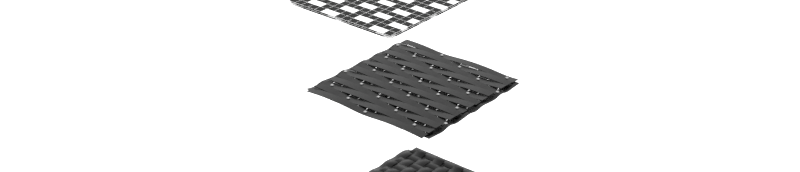 # Source: PlanarNonwovenWoven.blend  (saved by Blender 4.3.3; exported with 4.5.12 LTS)
import bpy
from mathutils import Matrix  # noqa: F401  (used for matrix-valued properties, if any)

bpy.ops.wm.read_factory_settings(use_empty=True)
scene = bpy.context.scene
scene.name = 'Scene'

# ---- collections
col_collection = bpy.data.collections.new('Collection'); scene.collection.children.link(col_collection)

# ---- materials (node trees are filled in below, after node groups)
mat_weave = bpy.data.materials.new('weave')
mat_staples = bpy.data.materials.new('staples')
mat_frame = bpy.data.materials.new('frame')
mat_matrix = bpy.data.materials.new('matrix')

# ---- node groups
ng_abc_mask_warp = bpy.data.node_groups.new('ABC_MASK_WARP', 'GeometryNodeTree')
_s = ng_abc_mask_warp.interface.new_socket(name='Result', in_out='OUTPUT', socket_type='NodeSocketBool')
_s = ng_abc_mask_warp.interface.new_socket(name='Value', in_out='OUTPUT', socket_type='NodeSocketFloat')
_s = ng_abc_mask_warp.interface.new_socket(name='N_x', in_out='INPUT', socket_type='NodeSocketInt')
_s = ng_abc_mask_warp.interface.new_socket(name='N_y', in_out='INPUT', socket_type='NodeSocketInt')
_s = ng_abc_mask_warp.interface.new_socket(name='A', in_out='INPUT', socket_type='NodeSocketInt')
_s = ng_abc_mask_warp.interface.new_socket(name='B', in_out='INPUT', socket_type='NodeSocketInt')
_s = ng_abc_mask_warp.interface.new_socket(name='C', in_out='INPUT', socket_type='NodeSocketInt')
_N = ng_abc_mask_warp.nodes; _L = ng_abc_mask_warp.links
n0 = _N.new('NodeFrame'); n0.name = 'Frame'; n0.location = (-190, 265)
n0.label = 'X'
n0.width = 200
n1 = _N.new('NodeFrame'); n1.name = 'Frame.001'; n1.location = (-190, 105)
n1.label = 'Y'
n1.width = 200
n2 = _N.new('NodeGroupOutput'); n2.name = 'Group Output'; n2.location = (540, 60)
n3 = _N.new('ShaderNodeMath'); n3.name = 'Math.017'; n3.location = (180, 60)
n3.hide = True
n3.operation = 'MULTIPLY'
n4 = _N.new('ShaderNodeMath'); n4.name = 'Math.019'; n4.location = (180, 20)
n4.hide = True
n5 = _N.new('ShaderNodeMath'); n5.name = 'Math.018'; n5.location = (360, 100)
n5.hide = True
n5.operation = 'MODULO'
n6 = _N.new('FunctionNodeCompare'); n6.name = 'Compare'; n6.location = (360, 40)
n6.hide = True
n6.operation = 'GREATER_EQUAL'
n6.inputs[6].default_value = (0.0, 0.0, 0.0, 0.0)
n6.inputs[7].default_value = (0.0, 0.0, 0.0, 0.0)
n7 = _N.new('ShaderNodeMath'); n7.name = 'Math.016'; n7.location = (180, 120)
n7.hide = True
n8 = _N.new('ShaderNodeMath'); n8.name = 'Math.012'; n8.location = (30, -45)
n8.hide = True
n8.operation = 'FLOORED_MODULO'
n9 = _N.new('ShaderNodeMath'); n9.name = 'Math.013'; n9.location = (30, -45)
n9.hide = True
n9.operation = 'DIVIDE'
n10 = _N.new('ShaderNodeMath'); n10.name = 'Math.015'; n10.location = (30, -85)
n10.hide = True
n10.operation = 'FLOOR'
n11 = _N.new('NodeGroupInput'); n11.name = 'Group Input'; n11.location = (-560, 60)
n12 = _N.new('NodeReroute'); n12.name = 'Reroute'; n12.location = (-282, 165)
n12.width = 16
n12.socket_idname = 'NodeSocketInt'
n13 = _N.new('GeometryNodeInputIndex'); n13.name = 'Index'; n13.location = (-540, 260)
n8.parent = n0
n9.parent = n1
n10.parent = n1
_L.new(n3.outputs[0], n7.inputs[1])
_L.new(n4.outputs[0], n5.inputs[1])
_L.new(n10.outputs[0], n3.inputs[1])
_L.new(n8.outputs[0], n7.inputs[0])
_L.new(n7.outputs[0], n5.inputs[0])
_L.new(n9.outputs[0], n10.inputs[0])
_L.new(n12.outputs[0], n8.inputs[0])
_L.new(n12.outputs[0], n9.inputs[0])
_L.new(n5.outputs[0], n6.inputs[0])
_L.new(n6.outputs[0], n2.inputs[0])
_L.new(n11.outputs[4], n3.inputs[0])
_L.new(n11.outputs[2], n4.inputs[0])
_L.new(n11.outputs[3], n4.inputs[1])
_L.new(n11.outputs[2], n6.inputs[1])
_L.new(n13.outputs[0], n12.inputs[0])
_L.new(n11.outputs[0], n8.inputs[1])
_L.new(n11.outputs[0], n9.inputs[1])
_L.new(n5.outputs[0], n2.inputs[1])
n2.is_active_output = True
ng_abc_mask_weft = bpy.data.node_groups.new('ABC_MASK_WEFT', 'GeometryNodeTree')
_s = ng_abc_mask_weft.interface.new_socket(name='Result', in_out='OUTPUT', socket_type='NodeSocketBool')
_s = ng_abc_mask_weft.interface.new_socket(name='Value', in_out='OUTPUT', socket_type='NodeSocketFloat')
_s = ng_abc_mask_weft.interface.new_socket(name='N_x', in_out='INPUT', socket_type='NodeSocketInt')
_s = ng_abc_mask_weft.interface.new_socket(name='N_y', in_out='INPUT', socket_type='NodeSocketInt')
_s = ng_abc_mask_weft.interface.new_socket(name='A', in_out='INPUT', socket_type='NodeSocketInt')
_s = ng_abc_mask_weft.interface.new_socket(name='B', in_out='INPUT', socket_type='NodeSocketInt')
_s = ng_abc_mask_weft.interface.new_socket(name='C', in_out='INPUT', socket_type='NodeSocketInt')
_N = ng_abc_mask_weft.nodes; _L = ng_abc_mask_weft.links
n0 = _N.new('NodeFrame'); n0.name = 'Frame'; n0.location = (-190, 265)
n0.label = 'X'
n0.width = 200
n1 = _N.new('NodeFrame'); n1.name = 'Frame.001'; n1.location = (-190, 105)
n1.label = 'Y'
n1.width = 200
n2 = _N.new('NodeGroupOutput'); n2.name = 'Group Output'; n2.location = (600, 60)
n3 = _N.new('ShaderNodeMath'); n3.name = 'Math.017'; n3.location = (180, 60)
n3.hide = True
n3.operation = 'MULTIPLY'
n4 = _N.new('ShaderNodeMath'); n4.name = 'Math.019'; n4.location = (180, 20)
n4.hide = True
n5 = _N.new('ShaderNodeMath'); n5.name = 'Math.018'; n5.location = (360, 100)
n5.hide = True
n5.operation = 'MODULO'
n6 = _N.new('FunctionNodeCompare'); n6.name = 'Compare'; n6.location = (360, 40)
n6.hide = True
n6.operation = 'GREATER_EQUAL'
n6.inputs[6].default_value = (0.0, 0.0, 0.0, 0.0)
n6.inputs[7].default_value = (0.0, 0.0, 0.0, 0.0)
n7 = _N.new('ShaderNodeMath'); n7.name = 'Math.016'; n7.location = (180, 120)
n7.hide = True
n8 = _N.new('ShaderNodeMath'); n8.name = 'Math.012'; n8.location = (30, -45)
n8.hide = True
n8.operation = 'MODULO'
n9 = _N.new('ShaderNodeMath'); n9.name = 'Math.014'; n9.location = (30, -85)
n9.hide = True
n9.operation = 'FLOOR'
n10 = _N.new('ShaderNodeMath'); n10.name = 'Math.013'; n10.location = (30, -45)
n10.hide = True
n10.operation = 'DIVIDE'
n11 = _N.new('ShaderNodeMath'); n11.name = 'Math.015'; n11.location = (30, -85)
n11.hide = True
n11.operation = 'FLOOR'
n12 = _N.new('NodeGroupInput'); n12.name = 'Group Input'; n12.location = (-560, 60)
n13 = _N.new('NodeReroute'); n13.name = 'Reroute'; n13.location = (-282, 165)
n13.width = 16
n13.socket_idname = 'NodeSocketInt'
n14 = _N.new('GeometryNodeInputIndex'); n14.name = 'Index'; n14.location = (-540, 260)
n8.parent = n0
n9.parent = n0
n10.parent = n1
n11.parent = n1
_L.new(n3.outputs[0], n7.inputs[1])
_L.new(n8.outputs[0], n9.inputs[0])
_L.new(n4.outputs[0], n5.inputs[1])
_L.new(n7.outputs[0], n5.inputs[0])
_L.new(n10.outputs[0], n11.inputs[0])
_L.new(n13.outputs[0], n8.inputs[0])
_L.new(n13.outputs[0], n10.inputs[0])
_L.new(n5.outputs[0], n6.inputs[0])
_L.new(n6.outputs[0], n2.inputs[0])
_L.new(n12.outputs[4], n3.inputs[0])
_L.new(n12.outputs[2], n4.inputs[0])
_L.new(n12.outputs[3], n4.inputs[1])
_L.new(n12.outputs[2], n6.inputs[1])
_L.new(n14.outputs[0], n13.inputs[0])
_L.new(n12.outputs[1], n8.inputs[1])
_L.new(n12.outputs[1], n10.inputs[1])
_L.new(n11.outputs[0], n7.inputs[0])
_L.new(n9.outputs[0], n3.inputs[1])
_L.new(n5.outputs[0], n2.inputs[1])
n2.is_active_output = True
ng_abc_nonwoven = bpy.data.node_groups.new('abc_nonwoven', 'GeometryNodeTree')
_s = ng_abc_nonwoven.interface.new_socket(name='Geometry', in_out='OUTPUT', socket_type='NodeSocketGeometry')
_s = ng_abc_nonwoven.interface.new_socket(name='x', in_out='INPUT', socket_type='NodeSocketInt')
_s.default_value = 10
_s.min_value = 1
_s.max_value = 10000
_s = ng_abc_nonwoven.interface.new_socket(name='y', in_out='INPUT', socket_type='NodeSocketInt')
_s.default_value = 10
_s.min_value = 1
_s.max_value = 10000
_s = ng_abc_nonwoven.interface.new_socket(name='A', in_out='INPUT', socket_type='NodeSocketInt')
_s.default_value = 32
_s = ng_abc_nonwoven.interface.new_socket(name='B', in_out='INPUT', socket_type='NodeSocketInt')
_s.default_value = 32
_s = ng_abc_nonwoven.interface.new_socket(name='C', in_out='INPUT', socket_type='NodeSocketInt')
_s.default_value = 32
_s = ng_abc_nonwoven.interface.new_socket(name='Y', in_out='INPUT', socket_type='NodeSocketFloat')
_s.min_value = -1e+04
_s.max_value = 1e+04
ng_abc_nonwoven.is_modifier = True
_N = ng_abc_nonwoven.nodes; _L = ng_abc_nonwoven.links
n0 = _N.new('NodeGroupOutput'); n0.name = 'Group Output'; n0.location = (2240, 100)
n1 = _N.new('GeometryNodeMeshLine'); n1.name = 'Mesh Line'; n1.location = (-740, 200)
n2 = _N.new('GeometryNodeInstanceOnPoints'); n2.name = 'Instance on Points'; n2.location = (-420, 200)
n3 = _N.new('GeometryNodeMeshLine'); n3.name = 'Mesh Line.001'; n3.location = (-740, -20)
n4 = _N.new('GeometryNodeInstanceOnPoints'); n4.name = 'Instance on Points.001'; n4.location = (-420, -140)
n5 = _N.new('GeometryNodeRealizeInstances'); n5.name = 'Realize Instances'; n5.location = (-260, -140)
n6 = _N.new('NodeGroupInput'); n6.name = 'Group Input'; n6.location = (-1120, 60)
n7 = _N.new('NodeGroupInput'); n7.name = 'Group Input.001'; n7.location = (-620, -560)
n8 = _N.new('GeometryNodeSetPosition'); n8.name = 'Set Position'; n8.location = (-580, 200)
n9 = _N.new('GeometryNodeGroup'); n9.name = 'Group'; n9.location = (-420, -480)
n9.width = 199
n9.node_tree = ng_abc_mask_warp
n10 = _N.new('GeometryNodeSetPosition'); n10.name = 'Set Position.001'; n10.location = (200, -220)
n11 = _N.new('GeometryNodeRealizeInstances'); n11.name = 'Realize Instances.001'; n11.location = (-260, 200)
n12 = _N.new('GeometryNodeSetPosition'); n12.name = 'Set Position.002'; n12.location = (500, -420)
n13 = _N.new('GeometryNodeJoinGeometry'); n13.name = 'Join Geometry'; n13.location = (1120, -60)
n14 = _N.new('GeometryNodeMeshToCurve'); n14.name = 'Mesh to Curve'; n14.location = (1120, -140)
n15 = _N.new('GeometryNodeCurveToMesh'); n15.name = 'Curve to Mesh'; n15.location = (1300, -200)
n16 = _N.new('GeometryNodeCurvePrimitiveLine'); n16.name = 'Curve Line'; n16.location = (940, -440)
n16.inputs[0].default_value = (-0.25, 0.0, 0.0)
n16.inputs[1].default_value = (0.25, 0.0, 0.0)
n17 = _N.new('GeometryNodeCurveSplineType'); n17.name = 'Set Spline Type'; n17.location = (1120, -260)
n17.spline_type = 'BEZIER'
n18 = _N.new('ShaderNodeCombineXYZ'); n18.name = 'Combine XYZ'; n18.location = (160, -880)
n19 = _N.new('ShaderNodeMath'); n19.name = 'Math'; n19.location = (0, -880)
n19.operation = 'MULTIPLY'
n19.inputs[1].default_value = -1.0
n20 = _N.new('ShaderNodeCombineXYZ'); n20.name = 'Combine XYZ.001'; n20.location = (20, -380)
n21 = _N.new('GeometryNodeGroup'); n21.name = 'Group.001'; n21.location = (-420, -700)
n21.width = 201
n21.node_tree = ng_abc_mask_weft
n22 = _N.new('ShaderNodeCombineXYZ'); n22.name = 'Combine XYZ.002'; n22.location = (-740, -240)
n23 = _N.new('GeometryNodeStoreNamedAttribute'); n23.name = 'Store Named Attribute'; n23.location = (800, -40)
n23.data_type = 'FLOAT_COLOR'
n23.inputs[2].default_value = 'c'
n23.inputs[3].default_value = (0.8, 0.2499, 0.2499, 1.0)
n24 = _N.new('GeometryNodeStoreNamedAttribute'); n24.name = 'Store Named Attribute.001'; n24.location = (800, -240)
n24.data_type = 'FLOAT_COLOR'
n24.inputs[2].default_value = 'c'
n24.inputs[3].default_value = (0.25, 0.8, 0.25, 1.0)
n25 = _N.new('GeometryNodeSetMaterial'); n25.name = 'Set Material'; n25.location = (1620, -200)
n25.inputs[2].default_value = mat_weave
n26 = _N.new('ShaderNodeCombineXYZ'); n26.name = 'Combine XYZ.003'; n26.location = (-940, -80)
n27 = _N.new('ShaderNodeCombineXYZ'); n27.name = 'Combine XYZ.004'; n27.location = (-940, 60)
n28 = _N.new('GeometryNodeSetShadeSmooth'); n28.name = 'Set Shade Smooth'; n28.location = (1780, -200)
n28.inputs[2].default_value = False
n29 = _N.new('GeometryNodeSetPosition'); n29.name = 'Set Position.003'; n29.location = (-580, -40)
n29.mute = True
n30 = _N.new('FunctionNodeBooleanMath'); n30.name = 'Boolean Math'; n30.location = (-180, -320)
n30.operation = 'NOT'
n31 = _N.new('FunctionNodeBooleanMath'); n31.name = 'Boolean Math.001'; n31.location = (-180, -520)
n31.operation = 'NOT'
n32 = _N.new('GeometryNodeCurveSetHandles'); n32.name = 'Set Handle Type'; n32.location = (1280, -60)
n33 = _N.new('GeometryNodeDeleteGeometry'); n33.name = 'Delete Geometry'; n33.location = (1140, 500)
n34 = _N.new('GeometryNodeInstanceOnPoints'); n34.name = 'Instance on Points.002'; n34.location = (1300, 500)
n35 = _N.new('GeometryNodeMeshCylinder'); n35.name = 'Cylinder'; n35.location = (820, 320)
n35.inputs[3].default_value = 0.09
n35.inputs[4].default_value = 0.1
n36 = _N.new('GeometryNodeJoinGeometry'); n36.name = 'Join Geometry.001'; n36.location = (2020, 120)
n37 = _N.new('GeometryNodeSetMaterial'); n37.name = 'Set Material.001'; n37.location = (1460, 500)
n37.inputs[2].default_value = mat_staples
n38 = _N.new('GeometryNodeTransform'); n38.name = 'Transform Geometry'; n38.location = (980, 320)
n38.hide = True
n38.inputs[1].default_value = (0.0, 0.0, -0.025)
n39 = _N.new('ShaderNodeMath'); n39.name = 'Math.002'; n39.location = (-180, -760)
n39.hide = True
n39.operation = 'SINE'
n39.inputs[1].default_value = 0.1
n40 = _N.new('ShaderNodeMath'); n40.name = 'Math.003'; n40.location = (-180, -680)
n40.hide = True
n40.operation = 'DIVIDE'
n41 = _N.new('ShaderNodeMath'); n41.name = 'Math.004'; n41.location = (-180, -720)
n41.hide = True
n41.operation = 'MULTIPLY'
n41.inputs[1].default_value = 3.142
n42 = _N.new('ShaderNodeMath'); n42.name = 'Math.005'; n42.location = (-180, -640)
n42.hide = True
n43 = _N.new('ShaderNodeMath'); n43.name = 'Math.006'; n43.location = (-180, -800)
n43.hide = True
n43.operation = 'DIVIDE'
n43.inputs[1].default_value = 10.0
n44 = _N.new('ShaderNodeMath'); n44.name = 'Math.007'; n44.location = (-180, -1000)
n44.hide = True
n44.operation = 'SINE'
n44.inputs[1].default_value = 0.1
n45 = _N.new('ShaderNodeMath'); n45.name = 'Math.008'; n45.location = (-180, -920)
n45.hide = True
n45.operation = 'DIVIDE'
n46 = _N.new('ShaderNodeMath'); n46.name = 'Math.009'; n46.location = (-180, -960)
n46.hide = True
n46.operation = 'MULTIPLY'
n46.inputs[1].default_value = 3.142
n47 = _N.new('ShaderNodeMath'); n47.name = 'Math.010'; n47.location = (-180, -880)
n47.hide = True
n48 = _N.new('ShaderNodeMath'); n48.name = 'Math.011'; n48.location = (-180, -1040)
n48.hide = True
n48.operation = 'DIVIDE'
n48.inputs[1].default_value = 10.0
n49 = _N.new('GeometryNodeStoreNamedAttribute'); n49.name = 'Store Named Attribute.002'; n49.location = (1460, -200)
n49.inputs[2].default_value = 't'
n50 = _N.new('GeometryNodeSplineParameter'); n50.name = 'Spline Parameter'; n50.location = (940, -700)
n51 = _N.new('GeometryNodeCaptureAttribute'); n51.name = 'Capture Attribute'; n51.location = (1120, -400)
n51.capture_items.clear()
n52 = _N.new('GeometryNodeStoreNamedAttribute'); n52.name = 'Store Named Attribute.003'; n52.location = (960, -40)
n52.inputs[2].default_value = 'i'
n53 = _N.new('GeometryNodeStoreNamedAttribute'); n53.name = 'Store Named Attribute.004'; n53.location = (960, -240)
n53.inputs[2].default_value = 'i'
n54 = _N.new('GeometryNodeJoinGeometry'); n54.name = 'Join Geometry.002'; n54.location = (1140, 340)
n55 = _N.new('GeometryNodeMeshUVSphere'); n55.name = 'UV Sphere'; n55.location = (980, 280)
n55.inputs[2].default_value = 0.08
n56 = _N.new('GeometryNodeInputNamedAttribute'); n56.name = 'Named Attribute'; n56.location = (1275, -200)
n56.inputs[0].default_value = 'radius'
n57 = _N.new('GeometryNodeSwitch'); n57.name = 'Switch'; n57.location = (1275, -200)
n57.input_type = 'FLOAT'
n57.inputs[1].default_value = 1.0
_L.new(n8.outputs[0], n2.inputs[0])
_L.new(n3.outputs[0], n2.inputs[2])
_L.new(n29.outputs[0], n4.inputs[0])
_L.new(n1.outputs[0], n4.inputs[2])
_L.new(n4.outputs[0], n5.inputs[0])
_L.new(n6.outputs[0], n1.inputs[0])
_L.new(n6.outputs[1], n3.inputs[0])
_L.new(n1.outputs[0], n8.inputs[0])
_L.new(n7.outputs[0], n9.inputs[0])
_L.new(n7.outputs[1], n9.inputs[1])
_L.new(n5.outputs[0], n10.inputs[0])
_L.new(n30.outputs[0], n10.inputs[1])
_L.new(n2.outputs[0], n11.inputs[0])
_L.new(n11.outputs[0], n12.inputs[0])
_L.new(n7.outputs[2], n9.inputs[2])
_L.new(n7.outputs[3], n9.inputs[3])
_L.new(n7.outputs[4], n9.inputs[4])
_L.new(n52.outputs[0], n13.inputs[0])
_L.new(n53.outputs[0], n13.inputs[0])
_L.new(n13.outputs[0], n14.inputs[0])
_L.new(n32.outputs[0], n15.inputs[0])
_L.new(n51.outputs[0], n15.inputs[1])
_L.new(n14.outputs[0], n17.inputs[0])
_L.new(n19.outputs[0], n18.inputs[2])
_L.new(n43.outputs[0], n20.inputs[2])
_L.new(n31.outputs[0], n12.inputs[1])
_L.new(n7.outputs[0], n21.inputs[0])
_L.new(n7.outputs[1], n21.inputs[1])
_L.new(n7.outputs[2], n21.inputs[2])
_L.new(n7.outputs[3], n21.inputs[3])
_L.new(n7.outputs[4], n21.inputs[4])
_L.new(n36.outputs[0], n0.inputs[0])
_L.new(n10.outputs[0], n23.inputs[0])
_L.new(n12.outputs[0], n24.inputs[0])
_L.new(n49.outputs[0], n25.inputs[0])
_L.new(n6.outputs[5], n26.inputs[1])
_L.new(n6.outputs[5], n27.inputs[0])
_L.new(n27.outputs[0], n1.inputs[3])
_L.new(n25.outputs[0], n28.inputs[0])
_L.new(n26.outputs[0], n3.inputs[3])
_L.new(n3.outputs[0], n29.inputs[0])
_L.new(n22.outputs[0], n29.inputs[3])
_L.new(n9.outputs[0], n30.inputs[0])
_L.new(n21.outputs[0], n31.inputs[0])
_L.new(n17.outputs[0], n32.inputs[0])
_L.new(n20.outputs[0], n10.inputs[3])
_L.new(n18.outputs[0], n12.inputs[3])
_L.new(n5.outputs[0], n33.inputs[0])
_L.new(n30.outputs[0], n33.inputs[1])
_L.new(n33.outputs[0], n34.inputs[0])
_L.new(n54.outputs[0], n34.inputs[2])
_L.new(n28.outputs[0], n36.inputs[0])
_L.new(n37.outputs[0], n36.inputs[0])
_L.new(n34.outputs[0], n37.inputs[0])
_L.new(n35.outputs[0], n38.inputs[0])
_L.new(n42.outputs[0], n40.inputs[0])
_L.new(n7.outputs[2], n40.inputs[1])
_L.new(n40.outputs[0], n41.inputs[0])
_L.new(n41.outputs[0], n39.inputs[0])
_L.new(n9.outputs[1], n42.inputs[0])
_L.new(n39.outputs[0], n43.inputs[0])
_L.new(n47.outputs[0], n45.inputs[0])
_L.new(n7.outputs[2], n45.inputs[1])
_L.new(n45.outputs[0], n46.inputs[0])
_L.new(n46.outputs[0], n44.inputs[0])
_L.new(n44.outputs[0], n48.inputs[0])
_L.new(n21.outputs[1], n47.inputs[0])
_L.new(n48.outputs[0], n19.inputs[0])
_L.new(n15.outputs[0], n49.inputs[0])
_L.new(n16.outputs[0], n51.inputs[0])
_L.new(n50.outputs[0], n51.inputs[1])
_L.new(n51.outputs[1], n49.inputs[3])
_L.new(n23.outputs[0], n52.inputs[0])
_L.new(n9.outputs[1], n52.inputs[3])
_L.new(n24.outputs[0], n53.inputs[0])
_L.new(n21.outputs[1], n53.inputs[3])
_L.new(n38.outputs[0], n54.inputs[0])
_L.new(n55.outputs[0], n54.inputs[0])
_L.new(n56.outputs[1], n57.inputs[0])
_L.new(n56.outputs[0], n57.inputs[2])
_L.new(n57.outputs[0], n15.inputs[2])
n0.is_active_output = True
ng_smooth_by_angle = bpy.data.node_groups.new('Smooth by Angle', 'GeometryNodeTree')
_s = ng_smooth_by_angle.interface.new_socket(name='Mesh', in_out='OUTPUT', socket_type='NodeSocketGeometry')
_s = ng_smooth_by_angle.interface.new_socket(name='Mesh', in_out='INPUT', socket_type='NodeSocketGeometry')
_s = ng_smooth_by_angle.interface.new_socket(name='Angle', in_out='INPUT', socket_type='NodeSocketFloat')
_s.subtype = 'ANGLE'
_s.default_value = 0.5236
_s.min_value = 0.0
_s.max_value = 3.142
_s.description = 'Maximum face angle for smooth edges'
_s = ng_smooth_by_angle.interface.new_socket(name='Ignore Sharpness', in_out='INPUT', socket_type='NodeSocketBool')
_s.force_non_field = True
ng_smooth_by_angle.is_modifier = True
_N = ng_smooth_by_angle.nodes; _L = ng_smooth_by_angle.links
n0 = _N.new('GeometryNodeSetShadeSmooth'); n0.name = 'Set Shade Smooth'; n0.location = (120, -80)
n0.domain = 'EDGE'
n1 = _N.new('GeometryNodeSetShadeSmooth'); n1.name = 'Set Shade Smooth.001'; n1.location = (300, -80)
n2 = _N.new('NodeGroupOutput'); n2.name = 'Group Output'; n2.location = (480, -80)
n3 = _N.new('GeometryNodeInputMeshEdgeAngle'); n3.name = 'Edge Angle'; n3.location = (-440, -240)
n4 = _N.new('NodeGroupInput'); n4.name = 'Group Input'; n4.location = (-80, -80)
n5 = _N.new('GeometryNodeInputEdgeSmooth'); n5.name = 'Is Edge Smooth'; n5.location = (-260, -120)
n6 = _N.new('GeometryNodeInputShadeSmooth'); n6.name = 'Is Shade Smooth'; n6.location = (-440, -397)
n7 = _N.new('FunctionNodeCompare'); n7.name = 'Compare'; n7.location = (-260, -260)
n7.operation = 'LESS_EQUAL'
n7.inputs[6].default_value = (0.0, 0.0, 0.0, 0.0)
n7.inputs[7].default_value = (0.0, 0.0, 0.0, 0.0)
n8 = _N.new('FunctionNodeBooleanMath'); n8.name = 'Boolean Math.001'; n8.location = (-80, -260)
n9 = _N.new('NodeGroupInput'); n9.name = 'Group Input.001'; n9.location = (-440, -329)
n10 = _N.new('NodeGroupInput'); n10.name = 'Group Input.002'; n10.location = (-259, -189)
n11 = _N.new('FunctionNodeBooleanMath'); n11.name = 'Boolean Math'; n11.location = (-80, -149)
n11.operation = 'OR'
n12 = _N.new('FunctionNodeBooleanMath'); n12.name = 'Boolean Math.002'; n12.location = (-260, -380)
n12.operation = 'OR'
n13 = _N.new('NodeGroupInput'); n13.name = 'Group Input.003'; n13.location = (-440, -460)
_L.new(n3.outputs[0], n7.inputs[0])
_L.new(n1.outputs[0], n2.inputs[0])
_L.new(n9.outputs[1], n7.inputs[1])
_L.new(n7.outputs[0], n8.inputs[0])
_L.new(n4.outputs[0], n0.inputs[0])
_L.new(n0.outputs[0], n1.inputs[0])
_L.new(n8.outputs[0], n0.inputs[2])
_L.new(n10.outputs[2], n11.inputs[1])
_L.new(n5.outputs[0], n11.inputs[0])
_L.new(n11.outputs[0], n0.inputs[1])
_L.new(n13.outputs[2], n12.inputs[1])
_L.new(n6.outputs[0], n12.inputs[0])
_L.new(n12.outputs[0], n8.inputs[1])
n2.is_active_output = True
ng_abc_woven = bpy.data.node_groups.new('abc_woven', 'GeometryNodeTree')
_s = ng_abc_woven.interface.new_socket(name='Geometry', in_out='OUTPUT', socket_type='NodeSocketGeometry')
_s = ng_abc_woven.interface.new_socket(name='x', in_out='INPUT', socket_type='NodeSocketInt')
_s.default_value = 10
_s.min_value = 1
_s.max_value = 10000
_s = ng_abc_woven.interface.new_socket(name='y', in_out='INPUT', socket_type='NodeSocketInt')
_s.default_value = 10
_s.min_value = 1
_s.max_value = 10000
_s = ng_abc_woven.interface.new_socket(name='A', in_out='INPUT', socket_type='NodeSocketInt')
_s.default_value = 32
_s = ng_abc_woven.interface.new_socket(name='B', in_out='INPUT', socket_type='NodeSocketInt')
_s.default_value = 32
_s = ng_abc_woven.interface.new_socket(name='C', in_out='INPUT', socket_type='NodeSocketInt')
_s.default_value = 32
_s = ng_abc_woven.interface.new_socket(name='Z', in_out='INPUT', socket_type='NodeSocketFloat')
_s.min_value = -1e+04
_s.max_value = 1e+04
_s = ng_abc_woven.interface.new_socket(name='Y', in_out='INPUT', socket_type='NodeSocketFloat')
_s.min_value = -1e+04
_s.max_value = 1e+04
ng_abc_woven.is_modifier = True
_N = ng_abc_woven.nodes; _L = ng_abc_woven.links
n0 = _N.new('NodeGroupOutput'); n0.name = 'Group Output'; n0.location = (1520, -140)
n1 = _N.new('GeometryNodeMeshLine'); n1.name = 'Mesh Line'; n1.location = (-786, 193)
n2 = _N.new('GeometryNodeInstanceOnPoints'); n2.name = 'Instance on Points'; n2.location = (-460, 200)
n3 = _N.new('GeometryNodeMeshLine'); n3.name = 'Mesh Line.001'; n3.location = (-780, -40)
n4 = _N.new('GeometryNodeInstanceOnPoints'); n4.name = 'Instance on Points.001'; n4.location = (-460, -140)
n5 = _N.new('GeometryNodeRealizeInstances'); n5.name = 'Realize Instances'; n5.location = (40, -160)
n6 = _N.new('NodeGroupInput'); n6.name = 'Group Input'; n6.location = (-1160, -20)
n7 = _N.new('NodeGroupInput'); n7.name = 'Group Input.001'; n7.location = (-760, -400)
n8 = _N.new('GeometryNodeSetPosition'); n8.name = 'Set Position'; n8.location = (-620, 200)
n9 = _N.new('GeometryNodeGroup'); n9.name = 'Group'; n9.location = (-280, 140)
n9.width = 199
n9.node_tree = ng_abc_mask_warp
n10 = _N.new('GeometryNodeSetPosition'); n10.name = 'Set Position.001'; n10.location = (200, -160)
n11 = _N.new('GeometryNodeRealizeInstances'); n11.name = 'Realize Instances.001'; n11.location = (40, 160)
n12 = _N.new('GeometryNodeSetPosition'); n12.name = 'Set Position.002'; n12.location = (200, 20)
n13 = _N.new('GeometryNodeJoinGeometry'); n13.name = 'Join Geometry'; n13.location = (540, 40)
n14 = _N.new('GeometryNodeMeshToCurve'); n14.name = 'Mesh to Curve'; n14.location = (540, -40)
n15 = _N.new('GeometryNodeCurveToMesh'); n15.name = 'Curve to Mesh'; n15.location = (860, -140)
n16 = _N.new('GeometryNodeCurvePrimitiveLine'); n16.name = 'Curve Line'; n16.location = (540, -300)
n16.inputs[0].default_value = (-0.25, 0.0, 0.0)
n16.inputs[1].default_value = (0.25, 0.0, 0.0)
n17 = _N.new('GeometryNodeCurveSplineType'); n17.name = 'Set Spline Type'; n17.location = (540, -160)
n17.spline_type = 'NURBS'
n18 = _N.new('ShaderNodeCombineXYZ'); n18.name = 'Combine XYZ'; n18.location = (40, -320)
n19 = _N.new('ShaderNodeMath'); n19.name = 'Math'; n19.location = (-120, -320)
n19.operation = 'MULTIPLY'
n19.inputs[1].default_value = -0.1
n20 = _N.new('ShaderNodeCombineXYZ'); n20.name = 'Combine XYZ.001'; n20.location = (40, 0)
n21 = _N.new('GeometryNodeGroup'); n21.name = 'Group.001'; n21.location = (-280, -80)
n21.width = 201
n21.node_tree = ng_abc_mask_weft
n22 = _N.new('ShaderNodeCombineXYZ'); n22.name = 'Combine XYZ.002'; n22.location = (-780, -260)
n23 = _N.new('GeometryNodeStoreNamedAttribute'); n23.name = 'Store Named Attribute'; n23.location = (380, -160)
n23.data_type = 'FLOAT_COLOR'
n23.inputs[2].default_value = 'c'
n23.inputs[3].default_value = (0.8, 0.2499, 0.2499, 1.0)
n24 = _N.new('GeometryNodeStoreNamedAttribute'); n24.name = 'Store Named Attribute.001'; n24.location = (380, 40)
n24.data_type = 'FLOAT_COLOR'
n24.inputs[2].default_value = 'c'
n24.inputs[3].default_value = (0.25, 0.8, 0.25, 1.0)
n25 = _N.new('GeometryNodeSetMaterial'); n25.name = 'Set Material'; n25.location = (1180, -140)
n25.inputs[2].default_value = mat_weave
n26 = _N.new('ShaderNodeCombineXYZ'); n26.name = 'Combine XYZ.003'; n26.location = (-980, -140)
n27 = _N.new('ShaderNodeCombineXYZ'); n27.name = 'Combine XYZ.004'; n27.location = (-980, 0)
n28 = _N.new('GeometryNodeSetShadeSmooth'); n28.name = 'Set Shade Smooth'; n28.location = (1340, -140)
n29 = _N.new('ShaderNodeMath'); n29.name = 'Math.001'; n29.location = (-280, -320)
n29.operation = 'MULTIPLY'
n29.inputs[1].default_value = 1.94
n30 = _N.new('GeometryNodeSetPosition'); n30.name = 'Set Position.003'; n30.location = (-620, -40)
n31 = _N.new('GeometryNodeCurveSetHandles'); n31.name = 'Set Handle Type'; n31.location = (700, -140)
n31.mute = True
n32 = _N.new('GeometryNodeStoreNamedAttribute'); n32.name = 'Store Named Attribute.002'; n32.location = (1020, -140)
n32.inputs[2].default_value = 't'
n33 = _N.new('GeometryNodeCaptureAttribute'); n33.name = 'Capture Attribute'; n33.location = (700, -300)
n33.capture_items.clear()
n34 = _N.new('GeometryNodeSplineParameter'); n34.name = 'Spline Parameter'; n34.location = (700, -440)
n35 = _N.new('GeometryNodeInputNamedAttribute'); n35.name = 'Named Attribute'; n35.location = (835, -140)
n35.inputs[0].default_value = 'radius'
n36 = _N.new('GeometryNodeSwitch'); n36.name = 'Switch'; n36.location = (835, -140)
n36.input_type = 'FLOAT'
n36.inputs[1].default_value = 1.0
_L.new(n8.outputs[0], n2.inputs[0])
_L.new(n3.outputs[0], n2.inputs[2])
_L.new(n30.outputs[0], n4.inputs[0])
_L.new(n1.outputs[0], n4.inputs[2])
_L.new(n4.outputs[0], n5.inputs[0])
_L.new(n6.outputs[0], n1.inputs[0])
_L.new(n6.outputs[1], n3.inputs[0])
_L.new(n1.outputs[0], n8.inputs[0])
_L.new(n7.outputs[0], n9.inputs[0])
_L.new(n7.outputs[1], n9.inputs[1])
_L.new(n5.outputs[0], n10.inputs[0])
_L.new(n9.outputs[0], n10.inputs[1])
_L.new(n2.outputs[0], n11.inputs[0])
_L.new(n11.outputs[0], n12.inputs[0])
_L.new(n7.outputs[2], n9.inputs[2])
_L.new(n7.outputs[3], n9.inputs[3])
_L.new(n7.outputs[4], n9.inputs[4])
_L.new(n23.outputs[0], n13.inputs[0])
_L.new(n24.outputs[0], n13.inputs[0])
_L.new(n13.outputs[0], n14.inputs[0])
_L.new(n31.outputs[0], n15.inputs[0])
_L.new(n33.outputs[0], n15.inputs[1])
_L.new(n14.outputs[0], n17.inputs[0])
_L.new(n19.outputs[0], n18.inputs[2])
_L.new(n29.outputs[0], n19.inputs[0])
_L.new(n29.outputs[0], n20.inputs[2])
_L.new(n21.outputs[0], n12.inputs[1])
_L.new(n7.outputs[0], n21.inputs[0])
_L.new(n7.outputs[1], n21.inputs[1])
_L.new(n7.outputs[2], n21.inputs[2])
_L.new(n7.outputs[3], n21.inputs[3])
_L.new(n7.outputs[4], n21.inputs[4])
_L.new(n6.outputs[5], n22.inputs[2])
_L.new(n28.outputs[0], n0.inputs[0])
_L.new(n10.outputs[0], n23.inputs[0])
_L.new(n12.outputs[0], n24.inputs[0])
_L.new(n32.outputs[0], n25.inputs[0])
_L.new(n6.outputs[6], n26.inputs[1])
_L.new(n6.outputs[6], n27.inputs[0])
_L.new(n27.outputs[0], n1.inputs[3])
_L.new(n25.outputs[0], n28.inputs[0])
_L.new(n7.outputs[5], n29.inputs[0])
_L.new(n26.outputs[0], n3.inputs[3])
_L.new(n3.outputs[0], n30.inputs[0])
_L.new(n22.outputs[0], n30.inputs[3])
_L.new(n20.outputs[0], n12.inputs[3])
_L.new(n18.outputs[0], n10.inputs[3])
_L.new(n17.outputs[0], n31.inputs[0])
_L.new(n15.outputs[0], n32.inputs[0])
_L.new(n16.outputs[0], n33.inputs[0])
_L.new(n34.outputs[0], n33.inputs[1])
_L.new(n33.outputs[1], n32.inputs[3])
_L.new(n35.outputs[1], n36.inputs[0])
_L.new(n35.outputs[0], n36.inputs[2])
_L.new(n36.outputs[0], n15.inputs[2])
n0.is_active_output = True
ng_abcd2_mask = bpy.data.node_groups.new('ABCD2_MASK', 'GeometryNodeTree')
_s = ng_abcd2_mask.interface.new_socket(name='Result', in_out='OUTPUT', socket_type='NodeSocketBool')
_s = ng_abcd2_mask.interface.new_socket(name='X', in_out='INPUT', socket_type='NodeSocketInt')
_s = ng_abcd2_mask.interface.new_socket(name='Y', in_out='INPUT', socket_type='NodeSocketInt')
_s.description = 'X'
_s = ng_abcd2_mask.interface.new_socket(name='A', in_out='INPUT', socket_type='NodeSocketInt')
_s = ng_abcd2_mask.interface.new_socket(name='B', in_out='INPUT', socket_type='NodeSocketInt')
_s = ng_abcd2_mask.interface.new_socket(name='C', in_out='INPUT', socket_type='NodeSocketInt')
_s = ng_abcd2_mask.interface.new_socket(name='Dx', in_out='INPUT', socket_type='NodeSocketInt')
_s = ng_abcd2_mask.interface.new_socket(name='Dy', in_out='INPUT', socket_type='NodeSocketInt')
_N = ng_abcd2_mask.nodes; _L = ng_abcd2_mask.links
n0 = _N.new('NodeGroupOutput'); n0.name = 'Group Output'; n0.location = (1130, 0)
n1 = _N.new('NodeGroupInput'); n1.name = 'Group Input'; n1.location = (-760, 80)
n2 = _N.new('GeometryNodeInputIndex'); n2.name = 'Index'; n2.location = (-520, 160)
n3 = _N.new('ShaderNodeMath'); n3.name = 'Math.031'; n3.location = (-340, 80)
n3.label = 'i_y'
n3.hide = True
n3.operation = 'FLOORED_MODULO'
n4 = _N.new('FunctionNodeCompare'); n4.name = 'Compare.001'; n4.location = (940, 40)
n4.operation = 'LESS_THAN'
n4.data_type = 'INT'
n5 = _N.new('ShaderNodeMath'); n5.name = 'Math.033'; n5.location = (-340, 40)
n5.hide = True
n5.operation = 'DIVIDE'
n6 = _N.new('ShaderNodeMath'); n6.name = 'Math.034'; n6.location = (-340, 0)
n6.label = 'i_x'
n6.hide = True
n6.operation = 'FLOOR'
n7 = _N.new('ShaderNodeMath'); n7.name = 'Math.032'; n7.location = (-120, 20)
n7.hide = True
n7.operation = 'MULTIPLY'
n8 = _N.new('ShaderNodeMath'); n8.name = 'Math.035'; n8.location = (-120, 100)
n8.hide = True
n9 = _N.new('ShaderNodeMath'); n9.name = 'Math.036'; n9.location = (160, -20)
n9.hide = True
n10 = _N.new('ShaderNodeMath'); n10.name = 'Math.037'; n10.location = (780, 40)
n10.hide = True
n10.operation = 'FLOORED_MODULO'
n11 = _N.new('NodeReroute'); n11.name = 'Reroute.003'; n11.location = (-380, 100)
n11.width = 16
n11.socket_idname = 'NodeSocketFloat'
n12 = _N.new('NodeReroute'); n12.name = 'Reroute.004'; n12.location = (-140, 100)
n12.width = 16
n12.socket_idname = 'NodeSocketInt'
n13 = _N.new('NodeReroute'); n13.name = 'Reroute.005'; n13.location = (-380, 60)
n13.width = 16
n13.socket_idname = 'NodeSocketInt'
n14 = _N.new('ShaderNodeMath'); n14.name = 'Math.039'; n14.location = (-340, -120)
n14.hide = True
n14.operation = 'DIVIDE'
n15 = _N.new('ShaderNodeMath'); n15.name = 'Math.038'; n15.location = (-340, -160)
n15.hide = True
n15.operation = 'MULTIPLY'
n16 = _N.new('ShaderNodeMath'); n16.name = 'Math.040'; n16.location = (-340, -80)
n16.label = 'i_z'
n16.hide = True
n16.operation = 'FLOOR'
n17 = _N.new('ShaderNodeMath'); n17.name = 'Math.041'; n17.location = (-120, -20)
n17.hide = True
n18 = _N.new('ShaderNodeMath'); n18.name = 'Math.043'; n18.location = (-120, -100)
n18.hide = True
n18.operation = 'MULTIPLY'
n19 = _N.new('ShaderNodeMath'); n19.name = 'Math.044'; n19.location = (-120, -60)
n19.hide = True
n19.operation = 'MULTIPLY'
n20 = _N.new('ShaderNodeMath'); n20.name = 'Math.045'; n20.location = (-340, 140)
n20.hide = True
n20.operation = 'FLOORED_MODULO'
n21 = _N.new('ShaderNodeMath'); n21.name = 'Math.042'; n21.location = (-120, 60)
n21.hide = True
_L.new(n3.outputs[0], n21.inputs[0])
_L.new(n2.outputs[0], n14.inputs[0])
_L.new(n7.outputs[0], n9.inputs[0])
_L.new(n18.outputs[0], n21.inputs[1])
_L.new(n11.outputs[0], n3.inputs[0])
_L.new(n13.outputs[0], n5.inputs[1])
_L.new(n20.outputs[0], n11.inputs[0])
_L.new(n2.outputs[0], n20.inputs[0])
_L.new(n19.outputs[0], n17.inputs[1])
_L.new(n11.outputs[0], n5.inputs[0])
_L.new(n16.outputs[0], n18.inputs[0])
_L.new(n21.outputs[0], n7.inputs[0])
_L.new(n6.outputs[0], n17.inputs[0])
_L.new(n12.outputs[0], n4.inputs[3])
_L.new(n5.outputs[0], n6.inputs[0])
_L.new(n10.outputs[0], n4.inputs[2])
_L.new(n15.outputs[0], n14.inputs[1])
_L.new(n12.outputs[0], n8.inputs[0])
_L.new(n9.outputs[0], n10.inputs[0])
_L.new(n17.outputs[0], n9.inputs[1])
_L.new(n14.outputs[0], n16.inputs[0])
_L.new(n13.outputs[0], n3.inputs[1])
_L.new(n16.outputs[0], n19.inputs[0])
_L.new(n8.outputs[0], n10.inputs[1])
_L.new(n15.outputs[0], n20.inputs[1])
_L.new(n1.outputs[4], n7.inputs[1])
_L.new(n1.outputs[1], n13.inputs[0])
_L.new(n1.outputs[1], n15.inputs[1])
_L.new(n1.outputs[3], n8.inputs[1])
_L.new(n1.outputs[0], n15.inputs[0])
_L.new(n1.outputs[2], n12.inputs[0])
_L.new(n4.outputs[0], n0.inputs[0])
_L.new(n1.outputs[5], n19.inputs[1])
_L.new(n1.outputs[6], n18.inputs[1])
n0.is_active_output = True
ng_abcwoven_001 = bpy.data.node_groups.new('ABCWoven.001', 'GeometryNodeTree')
_s = ng_abcwoven_001.interface.new_socket(name='Geometry', in_out='OUTPUT', socket_type='NodeSocketGeometry')
_s = ng_abcwoven_001.interface.new_socket(name='x', in_out='INPUT', socket_type='NodeSocketInt')
_s.default_value = 10
_s.min_value = 1
_s.max_value = 10000
_s = ng_abcwoven_001.interface.new_socket(name='y', in_out='INPUT', socket_type='NodeSocketInt')
_s.default_value = 10
_s.min_value = 1
_s.max_value = 10000
_s = ng_abcwoven_001.interface.new_socket(name='z', in_out='INPUT', socket_type='NodeSocketInt')
_s.default_value = 10
_s.min_value = 1
_s.max_value = 10000
_s = ng_abcwoven_001.interface.new_socket(name='A', in_out='INPUT', socket_type='NodeSocketInt')
_s.default_value = 32
_s = ng_abcwoven_001.interface.new_socket(name='B', in_out='INPUT', socket_type='NodeSocketInt')
_s.default_value = 32
_s = ng_abcwoven_001.interface.new_socket(name='C', in_out='INPUT', socket_type='NodeSocketInt')
_s.default_value = 32
_s = ng_abcwoven_001.interface.new_socket(name='Y', in_out='INPUT', socket_type='NodeSocketFloat')
_s.min_value = -1e+04
_s.max_value = 1e+04
_s = ng_abcwoven_001.interface.new_socket(name='D1', in_out='INPUT', socket_type='NodeSocketInt')
_s = ng_abcwoven_001.interface.new_socket(name='D2', in_out='INPUT', socket_type='NodeSocketInt')
ng_abcwoven_001.is_modifier = True
_N = ng_abcwoven_001.nodes; _L = ng_abcwoven_001.links
n0 = _N.new('NodeGroupOutput'); n0.name = 'Group Output'; n0.location = (1820, -260)
n1 = _N.new('GeometryNodeInstanceOnPoints'); n1.name = 'Instance on Points'; n1.location = (40, -260)
n2 = _N.new('NodeGroupInput'); n2.name = 'Group Input'; n2.location = (-1200, -100)
n3 = _N.new('GeometryNodeStoreNamedAttribute'); n3.name = 'Store Named Attribute'; n3.location = (540, -260)
n3.data_type = 'FLOAT_COLOR'
n3.domain = 'INSTANCE'
n3.inputs[2].default_value = 'c'
n4 = _N.new('GeometryNodeSetMaterial'); n4.name = 'Set Material'; n4.location = (700, -260)
n4.inputs[2].default_value = mat_matrix
n5 = _N.new('GeometryNodeMeshGrid'); n5.name = 'Grid'; n5.location = (-640, -260)
n6 = _N.new('GeometryNodeMeshGrid'); n6.name = 'Grid.001'; n6.location = (-140, -560)
n6.inputs[2].default_value = 2
n6.inputs[3].default_value = 2
n7 = _N.new('NodeGroupInput'); n7.name = 'Group Input.001'; n7.location = (40, -600)
n8 = _N.new('GeometryNodeSwitch'); n8.name = 'Switch'; n8.location = (380, -600)
n8.input_type = 'RGBA'
n8.inputs[1].default_value = (0.7991, 0.7991, 0.7991, 1.0)
n8.inputs[2].default_value = (0.0, 0.0, 0.0, 1.0)
n9 = _N.new('ShaderNodeMath'); n9.name = 'Math'; n9.location = (-820, -80)
n9.operation = 'MULTIPLY'
n10 = _N.new('ShaderNodeMath'); n10.name = 'Math.001'; n10.location = (-820, -260)
n10.operation = 'MULTIPLY'
n11 = _N.new('ShaderNodeMath'); n11.name = 'Math.002'; n11.location = (-980, -260)
n11.operation = 'SUBTRACT'
n11.inputs[1].default_value = 1.0
n12 = _N.new('ShaderNodeMath'); n12.name = 'Math.003'; n12.location = (-980, -80)
n12.operation = 'SUBTRACT'
n12.inputs[1].default_value = 1.0
n13 = _N.new('GeometryNodeRealizeInstances'); n13.name = 'Realize Instances'; n13.location = (860, -260)
n14 = _N.new('GeometryNodeMeshToCurve'); n14.name = 'Mesh to Curve'; n14.location = (1180, -260)
n15 = _N.new('GeometryNodeCurveToMesh'); n15.name = 'Curve to Mesh'; n15.location = (1340, -260)
n16 = _N.new('GeometryNodeCurvePrimitiveCircle'); n16.name = 'Curve Circle'; n16.location = (1180, -380)
n16.inputs[4].default_value = 0.005
n17 = _N.new('GeometryNodeJoinGeometry'); n17.name = 'Join Geometry'; n17.location = (1660, -260)
n18 = _N.new('GeometryNodeSetMaterial'); n18.name = 'Set Material.001'; n18.location = (1500, -260)
n18.inputs[2].default_value = mat_frame
n19 = _N.new('ShaderNodeCombineXYZ'); n19.name = 'Combine XYZ'; n19.location = (-460, -100)
n20 = _N.new('ShaderNodeVectorMath'); n20.name = 'Vector Math'; n20.location = (-300, -120)
n20.operation = 'SCALE'
n20.inputs[3].default_value = 0.5
n21 = _N.new('GeometryNodeTransform'); n21.name = 'Transform Geometry.001'; n21.location = (-140, -260)
n22 = _N.new('GeometryNodeInstanceOnPoints'); n22.name = 'Instance on Points.001'; n22.location = (-460, -260)
n23 = _N.new('GeometryNodeMeshLine'); n23.name = 'Mesh Line.001'; n23.location = (-640, -440)
n23.inputs[3].default_value = (0.0, 0.0, -0.1)
n24 = _N.new('GeometryNodeMergeByDistance'); n24.name = 'Merge by Distance'; n24.location = (1020, -260)
n25 = _N.new('GeometryNodeGroup'); n25.name = 'Group.001'; n25.location = (220, -600)
n25.node_tree = ng_abcd2_mask
n26 = _N.new('GeometryNodeRealizeInstances'); n26.name = 'Realize Instances.001'; n26.location = (-300, -260)
n27 = _N.new('GeometryNodeInputNamedAttribute'); n27.name = 'Named Attribute'; n27.location = (1315, -260)
n27.inputs[0].default_value = 'radius'
n28 = _N.new('GeometryNodeSwitch'); n28.name = 'Switch.001'; n28.location = (1315, -260)
n28.input_type = 'FLOAT'
n28.inputs[1].default_value = 1.0
_L.new(n1.outputs[0], n3.inputs[0])
_L.new(n3.outputs[0], n4.inputs[0])
_L.new(n21.outputs[0], n1.inputs[0])
_L.new(n6.outputs[0], n1.inputs[2])
_L.new(n2.outputs[0], n5.inputs[2])
_L.new(n2.outputs[1], n5.inputs[3])
_L.new(n8.outputs[0], n3.inputs[3])
_L.new(n2.outputs[6], n6.inputs[0])
_L.new(n2.outputs[6], n6.inputs[1])
_L.new(n2.outputs[6], n9.inputs[1])
_L.new(n12.outputs[0], n9.inputs[0])
_L.new(n9.outputs[0], n5.inputs[1])
_L.new(n2.outputs[6], n10.inputs[1])
_L.new(n10.outputs[0], n5.inputs[0])
_L.new(n11.outputs[0], n10.inputs[0])
_L.new(n2.outputs[0], n11.inputs[0])
_L.new(n2.outputs[1], n12.inputs[0])
_L.new(n4.outputs[0], n13.inputs[0])
_L.new(n24.outputs[0], n14.inputs[0])
_L.new(n14.outputs[0], n15.inputs[0])
_L.new(n16.outputs[0], n15.inputs[1])
_L.new(n4.outputs[0], n17.inputs[0])
_L.new(n15.outputs[0], n18.inputs[0])
_L.new(n10.outputs[0], n19.inputs[0])
_L.new(n9.outputs[0], n19.inputs[1])
_L.new(n20.outputs[0], n21.inputs[1])
_L.new(n19.outputs[0], n20.inputs[0])
_L.new(n26.outputs[0], n21.inputs[0])
_L.new(n13.outputs[0], n24.inputs[0])
_L.new(n7.outputs[0], n25.inputs[0])
_L.new(n7.outputs[1], n25.inputs[1])
_L.new(n7.outputs[3], n25.inputs[2])
_L.new(n7.outputs[4], n25.inputs[3])
_L.new(n7.outputs[5], n25.inputs[4])
_L.new(n25.outputs[0], n8.inputs[0])
_L.new(n22.outputs[0], n26.inputs[0])
_L.new(n2.outputs[2], n23.inputs[0])
_L.new(n23.outputs[0], n22.inputs[0])
_L.new(n5.outputs[0], n22.inputs[2])
_L.new(n7.outputs[7], n25.inputs[6])
_L.new(n7.outputs[8], n25.inputs[5])
_L.new(n17.outputs[0], n0.inputs[0])
_L.new(n18.outputs[0], n17.inputs[0])
_L.new(n27.outputs[1], n28.inputs[0])
_L.new(n27.outputs[0], n28.inputs[2])
_L.new(n28.outputs[0], n15.inputs[2])
n0.is_active_output = True

# ---- material node trees
mat_weave.use_nodes = True; mat_weave.node_tree.nodes.clear()
_N = mat_weave.node_tree.nodes; _L = mat_weave.node_tree.links
n0 = _N.new('ShaderNodeBsdfPrincipled'); n0.name = 'Principled BSDF'; n0.location = (440, 300)
n0.inputs[2].default_value = 0.3187
n0.inputs[13].default_value = 0.1271
n1 = _N.new('ShaderNodeOutputMaterial'); n1.name = 'Material Output'; n1.location = (820, 280)
n2 = _N.new('ShaderNodeAttribute'); n2.name = 'Attribute'; n2.location = (-280, 300)
n2.attribute_name = 'c'
n3 = _N.new('ShaderNodeAttribute'); n3.name = 'Attribute.001'; n3.location = (-780, 140)
n3.attribute_name = 't'
n4 = _N.new('ShaderNodeMath'); n4.name = 'Math'; n4.location = (-560, 120)
n4.operation = 'PINGPONG'
n5 = _N.new('ShaderNodeValToRGB'); n5.name = 'Color Ramp'; n5.location = (-340, 120)
n5.color_ramp.interpolation = 'CONSTANT'
while len(n5.color_ramp.elements) > 1: n5.color_ramp.elements.remove(n5.color_ramp.elements[-1])
n5.color_ramp.elements[0].position = 0.0; n5.color_ramp.elements[0].color = (0.0, 0.0, 0.0, 1.0)
_e = n5.color_ramp.elements.new(0.03636); _e.color = (1.0, 1.0, 1.0, 1.0)
n6 = _N.new('ShaderNodeMix'); n6.name = 'Mix'; n6.location = (-60, 301)
n6.data_type = 'RGBA'
n6.blend_type = 'MULTIPLY'
n6.inputs[0].default_value = 1.0
n7 = _N.new('ShaderNodeAttribute'); n7.name = 'Attribute.002'; n7.location = (-440, -200)
n7.attribute_name = 'position'
n8 = _N.new('ShaderNodeSeparateXYZ'); n8.name = 'Separate XYZ'; n8.location = (-220, -160)
n9 = _N.new('ShaderNodeMix'); n9.name = 'Mix.001'; n9.location = (220, 300)
n9.data_type = 'RGBA'
n9.inputs[7].default_value = (0.0, 0.0, 0.0, 1.0)
n10 = _N.new('ShaderNodeMapRange'); n10.name = 'Map Range'; n10.location = (0, -20)
n10.inputs[1].default_value = -0.04
n10.inputs[2].default_value = 0.16
n10.inputs[3].default_value = 0.72
n10.inputs[4].default_value = 0.0
_L.new(n3.outputs[0], n4.inputs[0])
_L.new(n4.outputs[0], n5.inputs[0])
_L.new(n2.outputs[0], n6.inputs[2])
_L.new(n2.outputs[0], n6.inputs[6])
_L.new(n9.outputs[2], n0.inputs[0])
_L.new(n5.outputs[0], n6.inputs[7])
_L.new(n7.outputs[1], n8.inputs[0])
_L.new(n6.outputs[2], n9.inputs[6])
_L.new(n10.outputs[0], n9.inputs[0])
_L.new(n8.outputs[2], n10.inputs[0])
_L.new(n0.outputs[0], n1.inputs[0])
n1.is_active_output = True
mat_staples.use_nodes = True; mat_staples.node_tree.nodes.clear()
_N = mat_staples.node_tree.nodes; _L = mat_staples.node_tree.links
n0 = _N.new('ShaderNodeBsdfPrincipled'); n0.name = 'Principled BSDF'; n0.location = (10, 300)
n0.inputs[0].default_value = (0.2699, 0.2699, 0.2699, 1.0)
n0.inputs[1].default_value = 1.0
n0.inputs[2].default_value = 0.1909
n1 = _N.new('ShaderNodeOutputMaterial'); n1.name = 'Material Output'; n1.location = (300, 300)
_L.new(n0.outputs[0], n1.inputs[0])
n1.is_active_output = True
mat_frame.use_nodes = True; mat_frame.node_tree.nodes.clear()
_N = mat_frame.node_tree.nodes; _L = mat_frame.node_tree.links
n0 = _N.new('ShaderNodeBsdfPrincipled'); n0.name = 'Principled BSDF'; n0.location = (10, 300)
n0.inputs[0].default_value = (0.89, 0.89, 0.89, 1.0)
n1 = _N.new('ShaderNodeOutputMaterial'); n1.name = 'Material Output'; n1.location = (358, 290)
_L.new(n0.outputs[0], n1.inputs[0])
n1.is_active_output = True
mat_matrix.use_nodes = True; mat_matrix.node_tree.nodes.clear()
_N = mat_matrix.node_tree.nodes; _L = mat_matrix.node_tree.links
n0 = _N.new('ShaderNodeBsdfPrincipled'); n0.name = 'Principled BSDF'; n0.location = (-20, 300)
n0.inputs[2].default_value = 1.0
n1 = _N.new('ShaderNodeOutputMaterial'); n1.name = 'Material Output'; n1.location = (400, 300)
n2 = _N.new('ShaderNodeAttribute'); n2.name = 'Attribute'; n2.location = (-280, 300)
n2.attribute_type = 'INSTANCER'
n2.attribute_name = 'c'
_L.new(n2.outputs[0], n0.inputs[0])
_L.new(n0.outputs[0], n1.inputs[0])
n1.is_active_output = True

# ---- world
world_world = bpy.data.worlds.new('World'); scene.world = world_world
world_world.use_nodes = True; world_world.node_tree.nodes.clear()
_N = world_world.node_tree.nodes; _L = world_world.node_tree.links
n0 = _N.new('ShaderNodeOutputWorld'); n0.name = 'World Output'; n0.location = (300, 300)
n1 = _N.new('ShaderNodeBackground'); n1.name = 'Background'; n1.location = (10, 300)
n1.inputs[0].default_value = (1.0, 1.0, 1.0, 1.0)
n1.inputs[1].default_value = 2.0
n2 = _N.new('ShaderNodeTexEnvironment'); n2.name = 'Environment Texture'; n2.location = (-280, 275)
_L.new(n1.outputs[0], n0.inputs[0])
n0.is_active_output = True
world_world.color = (0.05088, 0.05088, 0.05088)
world_world.sun_shadow_jitter_overblur = 0.0

# ---- meshes
me_plane = bpy.data.meshes.new('Plane')
me_plane.from_pydata([(-1.0, -1.0, 0.0), (1.0, -1.0, 0.0), (-1.0, 1.0, 0.0), (1.0, 1.0, 0.0)], [], [(0, 1, 3, 2)])
_uv = me_plane.uv_layers.new(name='UVMap')
_uv.uv.foreach_set('vector', [0.0, 0.0, 1.0, 0.0, 1.0, 1.0, 0.0, 1.0])
me_plane.materials.append(mat_weave)
me_plane.materials.append(mat_staples)
me_plane.update()
me_plane_001 = bpy.data.meshes.new('Plane.001')
me_plane_001.from_pydata([(-1.0, -1.0, 0.0), (1.0, -1.0, 0.0), (-1.0, 1.0, 0.0), (1.0, 1.0, 0.0)], [], [(0, 1, 3, 2)])
_uv = me_plane_001.uv_layers.new(name='UVMap')
_uv.uv.foreach_set('vector', [0.0, 0.0, 1.0, 0.0, 1.0, 1.0, 0.0, 1.0])
me_plane_001.materials.append(mat_weave)
me_plane_001.materials.append(mat_weave)
me_plane_001.update()
me_plane_002 = bpy.data.meshes.new('Plane.002')
me_plane_002.from_pydata([(-0.9008, -0.9008, 0.0), (0.9008, -0.9008, 0.0), (-0.9008, 0.9008, 0.0), (0.9008, 0.9008, 0.0)], [], [(0, 1, 3, 2)])
_uv = me_plane_002.uv_layers.new(name='UVMap')
_uv.uv.foreach_set('vector', [0.0, 0.0, 1.0, 0.0, 1.0, 1.0, 0.0, 1.0])
me_plane_002.materials.append(mat_frame)
me_plane_002.materials.append(mat_frame)
me_plane_002.update()

# ---- objects
ob_nonwoven = bpy.data.objects.new('Nonwoven', me_plane)
ob_woven = bpy.data.objects.new('Woven', me_plane_001)
ob_matrix = bpy.data.objects.new('matrix', me_plane_002)

# ---- transforms, parenting, visibility, modifiers, constraints
ob_nonwoven.location = (0.0, 0.0, 0.0)
_m = ob_nonwoven.modifiers.new('GeometryNodes', 'NODES')
_m.node_group = ng_abc_nonwoven
_gi = [s.identifier for s in ng_abc_nonwoven.interface.items_tree if s.item_type == 'SOCKET' and s.in_out == 'INPUT']
_m[_gi[0]] = 15  # x
_m[_gi[1]] = 15  # y
_m[_gi[2]] = 7  # A
_m[_gi[3]] = 1  # B
_m[_gi[4]] = 3  # C
_m[_gi[5]] = 0.541  # Y
_m = ob_nonwoven.modifiers.new('Solidify', 'SOLIDIFY')
_m.thickness = 0.034
_m = ob_nonwoven.modifiers.new('Smooth by Angle', 'NODES')
_m.node_group = ng_smooth_by_angle
_gi = [s.identifier for s in ng_smooth_by_angle.interface.items_tree if s.item_type == 'SOCKET' and s.in_out == 'INPUT']
_m[_gi[2]] = True  # Ignore Sharpness
_m.show_group_selector = False
ob_woven.location = (8.0, -9.0, 0.0)
_m = ob_woven.modifiers.new('GeometryNodes', 'NODES')
_m.node_group = ng_abc_woven
_gi = [s.identifier for s in ng_abc_woven.interface.items_tree if s.item_type == 'SOCKET' and s.in_out == 'INPUT']
_m[_gi[0]] = 15  # x
_m[_gi[1]] = 15  # y
_m[_gi[2]] = 1  # A
_m[_gi[3]] = 1  # B
_m[_gi[4]] = 1  # C
_m[_gi[5]] = 0.1  # Z
_m[_gi[6]] = 0.541  # Y
_m = ob_woven.modifiers.new('Solidify', 'SOLIDIFY')
_m.thickness = 0.034
_m = ob_woven.modifiers.new('Bevel', 'BEVEL')
_m.width = 0.001
_m.width_pct = 0.001
ob_matrix.location = (-9.0, 8.0, 0.0)
ob_matrix.rotation_euler = (3.142, -3.142, 3.142)
ob_matrix.scale = (1.083, 1.083, 1.083)
_m = ob_matrix.modifiers.new('grunbaum_shephard_matrix', 'NODES')
_m.node_group = ng_abcwoven_001
_gi = [s.identifier for s in ng_abcwoven_001.interface.items_tree if s.item_type == 'SOCKET' and s.in_out == 'INPUT']
_m[_gi[0]] = 15  # x
_m[_gi[1]] = 15  # y
_m[_gi[2]] = 3  # z
_m[_gi[3]] = 5  # A
_m[_gi[4]] = 2  # B
_m[_gi[5]] = 3  # C
_m[_gi[6]] = 0.5  # Y
_m[_gi[7]] = 1  # D1
_m[_gi[8]] = 3  # D2
_m.show_group_selector = False

# ---- collection membership
col_collection.objects.link(ob_nonwoven)
col_collection.objects.link(ob_woven)
col_collection.objects.link(ob_matrix)

# ---- scene / render settings (as saved in the file)
scene.frame_start = 1; scene.frame_end = 250; scene.frame_set(0)
scene.render.engine = 'BLENDER_EEVEE_NEXT'
scene.render.resolution_y = 413
scene.cycles.sampling_pattern = 'TABULATED_SOBOL'
scene.cycles.adaptive_threshold = 0.1
scene.eevee.fast_gi_thickness_near = 6.17
scene.eevee.fast_gi_method = 'AMBIENT_OCCLUSION_ONLY'
scene.eevee.fast_gi_distance = 5.64
scene.eevee.ray_tracing_options.trace_max_roughness = 0.0
scene.eevee.use_raytracing = True
scene.view_settings.look = 'High Contrast'
scene.view_settings.view_transform = 'Standard'
bpy.context.view_layer.update()

# ---- added for rendering (the .blend has no active camera): camera
cam_auto = bpy.data.cameras.new('AutoCamera')
cam_auto.lens = 50.0
cam_auto.sensor_width = 36.0
cam_auto.clip_end = 1000.0
ob_auto_camera = bpy.data.objects.new('AutoCamera', cam_auto)
scene.collection.objects.link(ob_auto_camera)
ob_auto_camera.location = (36.122, -36.1152, 26.2643)
ob_auto_camera.rotation_euler = (1.09748, -7.21219e-08, 0.694738)
scene.camera = ob_auto_camera
bpy.context.view_layer.update()
